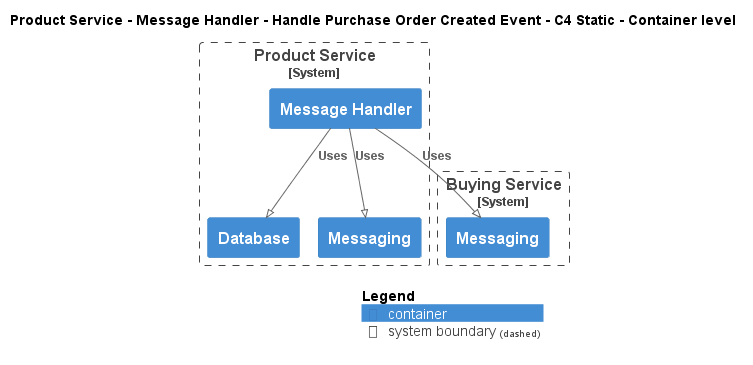

The diagram above was rendered by PlantUML. Its source (embedded in the PNG):
@startuml
!pragma layout smetana
!include ..\..\..\..\..\..\.c4s\C4_Container.puml

AddElementTag("state:new", $bgColor=green, $fontColor=#ffffff, $borderColor=green, $shadowing="False")
AddElementTag("state:changed", $bgColor=orange, $fontColor=#ffffff, $borderColor=orange, $shadowing="False")
AddElementTag("state:removed", $bgColor=red, $fontColor=#ffffff, $borderColor=red, $shadowing="False")

AddRelTag("state:new", $textColor=green, $lineColor=green)
AddRelTag("state:changed", $textColor=orange, $lineColor=orange)
AddRelTag("state:removed", $textColor=red, $lineColor=red)

SHOW_PERSON_PORTRAIT()
LAYOUT_TOP_DOWN()

skinparam linetype polyline

title Product Service - Message Handler - Handle Purchase Order Created Event - C4 Static - Container level


System_Boundary(ECommercePlatform.SoftwareSystems.ProductService, "Product Service") {
    Container(ECommercePlatform.SoftwareSystems.ProductService.Containers.MessageHandler, "Message Handler", "", "")
    Container(ECommercePlatform.SoftwareSystems.ProductService.Containers.Database, "Database", "", "")
    Container(ECommercePlatform.SoftwareSystems.ProductService.Containers.Messaging, "Messaging", "", "")
}

System_Boundary(ECommercePlatform.SoftwareSystems.BuyingService, "Buying Service") {
    Container(ECommercePlatform.SoftwareSystems.BuyingService.Containers.Messaging, "Messaging", "", "")
}

Rel(ECommercePlatform.SoftwareSystems.ProductService.Containers.MessageHandler, ECommercePlatform.SoftwareSystems.BuyingService.Containers.Messaging, "Uses")
Rel(ECommercePlatform.SoftwareSystems.ProductService.Containers.MessageHandler, ECommercePlatform.SoftwareSystems.ProductService.Containers.Database, "Uses")
Rel(ECommercePlatform.SoftwareSystems.ProductService.Containers.MessageHandler, ECommercePlatform.SoftwareSystems.ProductService.Containers.Messaging, "Uses")


SHOW_LEGEND()
@enduml